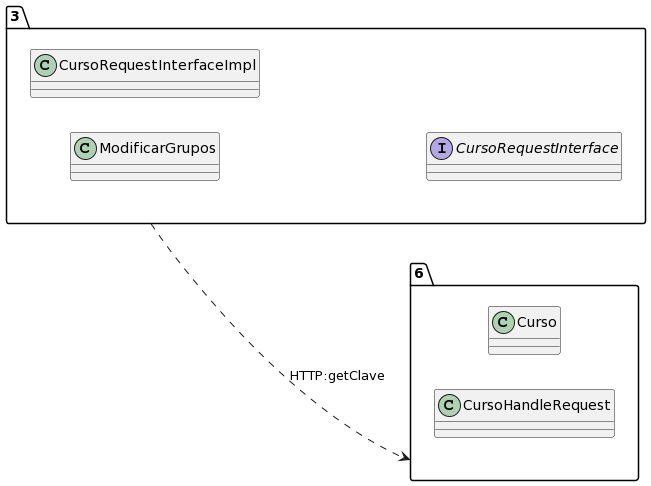

The diagram above was rendered by PlantUML. Its source (embedded in the PNG):
@startuml
allow_mixing
left to right direction
package "3"{
class ModificarGrupos
class CursoRequestInterfaceImpl
interface CursoRequestInterface

}
package "6"{
class Curso
class CursoHandleRequest

}
"3" ..> "6":HTTP:getClave
@enduml